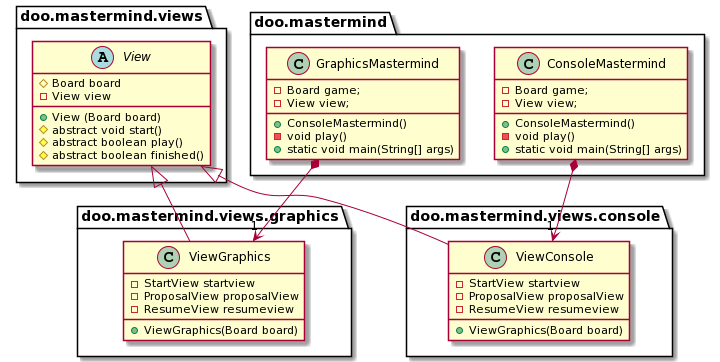

The diagram above was rendered by PlantUML. Its source (embedded in the PNG):
@startuml
abstract class doo.mastermind.views.View {
# Board board
- View view
+ View (Board board)
# abstract void start()
# abstract boolean play()
# abstract boolean finished()    
}

class doo.mastermind.views.graphics.ViewGraphics extends doo.mastermind.views.View{
    - StartView startview
- ProposalView proposalView
- ResumeView resumeview
+ ViewGraphics(Board board)
}

class doo.mastermind.views.console.ViewConsole extends doo.mastermind.views.View{
        - StartView startview
- ProposalView proposalView
- ResumeView resumeview
+ ViewGraphics(Board board)
}

class doo.mastermind.ConsoleMastermind{
        - Board game;
	- View view;
+ ConsoleMastermind()
- void play()
+ static void main(String[] args)
}

class doo.mastermind.GraphicsMastermind{
                - Board game;
	- View view;
+ ConsoleMastermind()
- void play()
+ static void main(String[] args)
}

 doo.mastermind.GraphicsMastermind *--> "1" doo.mastermind.views.graphics.ViewGraphics
doo.mastermind.ConsoleMastermind *--> "1" doo.mastermind.views.console.ViewConsole
@enduml